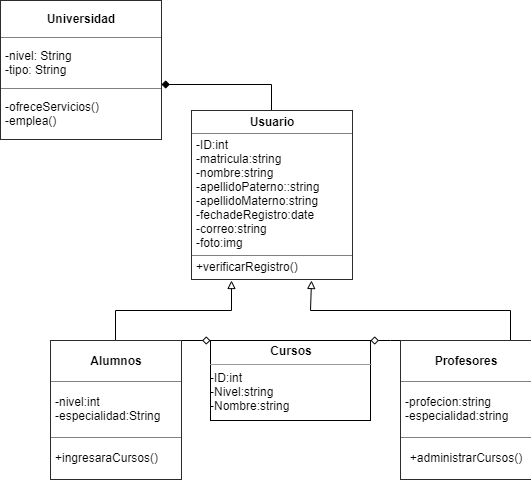

The diagram above was exported from draw.io. Its source (the exported page's mxGraphModel, read from the mxfile embedded in the PNG):
<mxGraphModel dx="1102" dy="624" grid="1" gridSize="10" guides="1" tooltips="1" connect="1" arrows="1" fold="1" page="1" pageScale="1" pageWidth="827" pageHeight="1169" math="0" shadow="0">
  <root>
    <mxCell id="WIyWlLk6GJQsqaUBKTNV-0" />
    <mxCell id="WIyWlLk6GJQsqaUBKTNV-1" parent="WIyWlLk6GJQsqaUBKTNV-0" />
    <mxCell id="8k8rkvcV48vT9HthDkna-10" value="&lt;table border=&quot;1&quot; width=&quot;100%&quot; cellpadding=&quot;4&quot; style=&quot;width: 100% ; height: 100% ; border-collapse: collapse&quot;&gt;&lt;tbody&gt;&lt;tr&gt;&lt;th align=&quot;center&quot;&gt;Universidad&lt;/th&gt;&lt;/tr&gt;&lt;tr&gt;&lt;td&gt;-nivel: String&lt;br&gt;-tipo: String&lt;/td&gt;&lt;/tr&gt;&lt;tr&gt;&lt;td&gt;-ofreceServicios()&lt;br&gt;-emplea()&lt;/td&gt;&lt;/tr&gt;&lt;/tbody&gt;&lt;/table&gt;" style="text;html=1;strokeColor=none;fillColor=none;overflow=fill;" parent="WIyWlLk6GJQsqaUBKTNV-1" vertex="1">
      <mxGeometry x="40" y="90" width="160" height="140" as="geometry" />
    </mxCell>
    <mxCell id="8k8rkvcV48vT9HthDkna-21" style="edgeStyle=orthogonalEdgeStyle;rounded=0;orthogonalLoop=1;jettySize=auto;html=1;exitX=0.5;exitY=0;exitDx=0;exitDy=0;entryX=1.006;entryY=0.6;entryDx=0;entryDy=0;entryPerimeter=0;endArrow=diamond;endFill=1;" parent="WIyWlLk6GJQsqaUBKTNV-1" source="8k8rkvcV48vT9HthDkna-11" target="8k8rkvcV48vT9HthDkna-10" edge="1">
      <mxGeometry relative="1" as="geometry" />
    </mxCell>
    <mxCell id="8k8rkvcV48vT9HthDkna-11" value="&lt;table border=&quot;1&quot; width=&quot;100%&quot; cellpadding=&quot;4&quot; style=&quot;width: 100% ; height: 100% ; border-collapse: collapse&quot;&gt;&lt;tbody&gt;&lt;tr&gt;&lt;th align=&quot;center&quot;&gt;Usuario&lt;/th&gt;&lt;/tr&gt;&lt;tr&gt;&lt;td&gt;-ID:int&lt;br&gt;-matricula:string&lt;br&gt;-nombre:string&lt;br&gt;-apellidoPaterno::string&lt;br&gt;-apellidoMaterno:string&lt;br&gt;-fechadeRegistro:date&lt;br&gt;-correo:string&lt;br&gt;-foto:img&lt;/td&gt;&lt;/tr&gt;&lt;tr&gt;&lt;td&gt;+verificarRegistro()&lt;br&gt;&lt;/td&gt;&lt;/tr&gt;&lt;/tbody&gt;&lt;/table&gt;" style="text;html=1;strokeColor=none;fillColor=none;overflow=fill;" parent="WIyWlLk6GJQsqaUBKTNV-1" vertex="1">
      <mxGeometry x="231" y="200" width="160" height="170" as="geometry" />
    </mxCell>
    <mxCell id="8k8rkvcV48vT9HthDkna-16" style="edgeStyle=orthogonalEdgeStyle;rounded=0;orthogonalLoop=1;jettySize=auto;html=1;exitX=0.5;exitY=0;exitDx=0;exitDy=0;entryX=0.25;entryY=1;entryDx=0;entryDy=0;endArrow=block;endFill=0;" parent="WIyWlLk6GJQsqaUBKTNV-1" source="8k8rkvcV48vT9HthDkna-12" target="8k8rkvcV48vT9HthDkna-11" edge="1">
      <mxGeometry relative="1" as="geometry" />
    </mxCell>
    <mxCell id="iRvwhc1NlruY3DHXzzlF-0" style="edgeStyle=orthogonalEdgeStyle;rounded=0;orthogonalLoop=1;jettySize=auto;html=1;exitX=1;exitY=0;exitDx=0;exitDy=0;entryX=0;entryY=0;entryDx=0;entryDy=0;endArrow=diamond;endFill=0;" edge="1" parent="WIyWlLk6GJQsqaUBKTNV-1" source="8k8rkvcV48vT9HthDkna-12" target="8k8rkvcV48vT9HthDkna-22">
      <mxGeometry relative="1" as="geometry" />
    </mxCell>
    <mxCell id="8k8rkvcV48vT9HthDkna-12" value="&lt;table border=&quot;1&quot; width=&quot;100%&quot; cellpadding=&quot;4&quot; style=&quot;width: 100% ; height: 100% ; border-collapse: collapse&quot;&gt;&lt;tbody&gt;&lt;tr&gt;&lt;th align=&quot;center&quot;&gt;&lt;b&gt;Alumnos&lt;/b&gt;&lt;/th&gt;&lt;/tr&gt;&lt;tr&gt;&lt;td&gt;-nivel:int&lt;br&gt;-especialidad:String&lt;br&gt;&lt;/td&gt;&lt;/tr&gt;&lt;tr&gt;&lt;td&gt;+ingresaraCursos()&lt;/td&gt;&lt;/tr&gt;&lt;/tbody&gt;&lt;/table&gt;" style="text;html=1;strokeColor=none;fillColor=none;overflow=fill;" parent="WIyWlLk6GJQsqaUBKTNV-1" vertex="1">
      <mxGeometry x="90" y="430" width="130" height="140" as="geometry" />
    </mxCell>
    <mxCell id="8k8rkvcV48vT9HthDkna-15" style="edgeStyle=orthogonalEdgeStyle;rounded=0;orthogonalLoop=1;jettySize=auto;html=1;entryX=0.75;entryY=1;entryDx=0;entryDy=0;endArrow=block;endFill=0;" parent="WIyWlLk6GJQsqaUBKTNV-1" source="8k8rkvcV48vT9HthDkna-13" target="8k8rkvcV48vT9HthDkna-11" edge="1">
      <mxGeometry relative="1" as="geometry">
        <Array as="points">
          <mxPoint x="550" y="400" />
          <mxPoint x="350" y="400" />
        </Array>
      </mxGeometry>
    </mxCell>
    <mxCell id="iRvwhc1NlruY3DHXzzlF-2" style="edgeStyle=orthogonalEdgeStyle;rounded=0;orthogonalLoop=1;jettySize=auto;html=1;exitX=0;exitY=0;exitDx=0;exitDy=0;entryX=1;entryY=0;entryDx=0;entryDy=0;endArrow=diamond;endFill=0;" edge="1" parent="WIyWlLk6GJQsqaUBKTNV-1" source="8k8rkvcV48vT9HthDkna-13" target="8k8rkvcV48vT9HthDkna-22">
      <mxGeometry relative="1" as="geometry">
        <Array as="points">
          <mxPoint x="430" y="430" />
          <mxPoint x="430" y="430" />
        </Array>
      </mxGeometry>
    </mxCell>
    <mxCell id="8k8rkvcV48vT9HthDkna-13" value="&lt;table border=&quot;1&quot; width=&quot;100%&quot; cellpadding=&quot;4&quot; style=&quot;width: 100% ; height: 100% ; border-collapse: collapse&quot;&gt;&lt;tbody&gt;&lt;tr&gt;&lt;th align=&quot;center&quot;&gt;Profesores&lt;br&gt;&lt;/th&gt;&lt;/tr&gt;&lt;tr&gt;&lt;td&gt;-profecion:string&lt;br&gt;-especialidad:string&lt;/td&gt;&lt;/tr&gt;&lt;tr&gt;&lt;td align=&quot;center&quot;&gt;+administrarCursos()&lt;/td&gt;&lt;/tr&gt;&lt;/tbody&gt;&lt;/table&gt;" style="text;html=1;strokeColor=none;fillColor=none;overflow=fill;" parent="WIyWlLk6GJQsqaUBKTNV-1" vertex="1">
      <mxGeometry x="440" y="430" width="130" height="140" as="geometry" />
    </mxCell>
    <mxCell id="8k8rkvcV48vT9HthDkna-22" value="&lt;p style=&quot;margin: 0px ; margin-top: 4px ; text-align: center&quot;&gt;&lt;b&gt;Cursos&lt;/b&gt;&lt;/p&gt;&lt;hr size=&quot;1&quot;&gt;&lt;div style=&quot;height: 2px&quot;&gt;-ID:int&lt;br&gt;-Nivel:string&lt;br&gt;-Nombre:string&lt;br&gt;&lt;/div&gt;" style="verticalAlign=top;align=left;overflow=fill;fontSize=12;fontFamily=Helvetica;html=1;" parent="WIyWlLk6GJQsqaUBKTNV-1" vertex="1">
      <mxGeometry x="250" y="430" width="160" height="80" as="geometry" />
    </mxCell>
  </root>
</mxGraphModel>